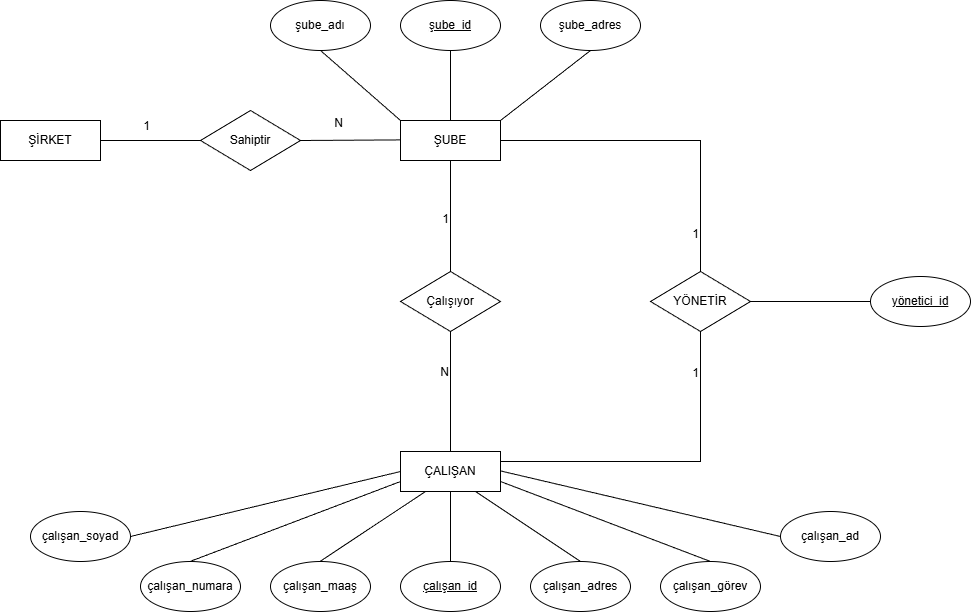

The diagram above was exported from draw.io. Its source (the exported page's mxGraphModel, read from the mxfile embedded in the PNG):
<mxGraphModel dx="1414" dy="827" grid="1" gridSize="10" guides="1" tooltips="1" connect="1" arrows="1" fold="1" page="1" pageScale="1" pageWidth="1169" pageHeight="827" math="0" shadow="0">
  <root>
    <mxCell id="0" />
    <mxCell id="1" parent="0" />
    <mxCell id="n6TlZGkE6g001HSqW4W6-1" parent="1" style="whiteSpace=wrap;html=1;align=center;" value="ŞUBE" vertex="1">
      <mxGeometry height="40" width="100" x="550" y="263" as="geometry" />
    </mxCell>
    <mxCell id="n6TlZGkE6g001HSqW4W6-2" parent="1" style="ellipse;whiteSpace=wrap;html=1;align=center;fontStyle=4;" value="şube_id" vertex="1">
      <mxGeometry height="50" width="100" x="550" y="143" as="geometry" />
    </mxCell>
    <mxCell id="n6TlZGkE6g001HSqW4W6-3" parent="1" style="ellipse;whiteSpace=wrap;html=1;align=center;" value="şube_adı" vertex="1">
      <mxGeometry height="50" width="100" x="420" y="143" as="geometry" />
    </mxCell>
    <mxCell id="n6TlZGkE6g001HSqW4W6-6" parent="1" style="ellipse;whiteSpace=wrap;html=1;align=center;" value="şube_adres" vertex="1">
      <mxGeometry height="50" width="100" x="690" y="143" as="geometry" />
    </mxCell>
    <mxCell id="n6TlZGkE6g001HSqW4W6-10" parent="1" style="shape=rhombus;perimeter=rhombusPerimeter;whiteSpace=wrap;html=1;align=center;" value="Çalışıyor" vertex="1">
      <mxGeometry height="60" width="100" x="550" y="414" as="geometry" />
    </mxCell>
    <mxCell id="n6TlZGkE6g001HSqW4W6-11" edge="1" parent="1" source="n6TlZGkE6g001HSqW4W6-1" style="endArrow=none;html=1;rounded=0;exitX=0.5;exitY=1;exitDx=0;exitDy=0;entryX=0.5;entryY=0;entryDx=0;entryDy=0;" target="n6TlZGkE6g001HSqW4W6-10" value="">
      <mxGeometry relative="1" as="geometry">
        <mxPoint x="550" y="400" as="sourcePoint" />
        <mxPoint x="710" y="400" as="targetPoint" />
      </mxGeometry>
    </mxCell>
    <mxCell id="n6TlZGkE6g001HSqW4W6-12" connectable="0" parent="n6TlZGkE6g001HSqW4W6-11" style="resizable=0;html=1;whiteSpace=wrap;align=right;verticalAlign=bottom;" value="1" vertex="1">
      <mxGeometry relative="1" x="1" as="geometry">
        <mxPoint y="-44" as="offset" />
      </mxGeometry>
    </mxCell>
    <mxCell id="n6TlZGkE6g001HSqW4W6-13" edge="1" parent="1" source="n6TlZGkE6g001HSqW4W6-3" style="endArrow=none;html=1;rounded=0;exitX=0.5;exitY=1;exitDx=0;exitDy=0;entryX=0;entryY=0;entryDx=0;entryDy=0;" target="n6TlZGkE6g001HSqW4W6-1" value="">
      <mxGeometry relative="1" as="geometry">
        <mxPoint x="550" y="393" as="sourcePoint" />
        <mxPoint x="710" y="393" as="targetPoint" />
      </mxGeometry>
    </mxCell>
    <mxCell id="n6TlZGkE6g001HSqW4W6-15" edge="1" parent="1" source="n6TlZGkE6g001HSqW4W6-1" style="endArrow=none;html=1;rounded=0;exitX=1;exitY=0;exitDx=0;exitDy=0;entryX=0.5;entryY=1;entryDx=0;entryDy=0;" target="n6TlZGkE6g001HSqW4W6-6" value="">
      <mxGeometry relative="1" as="geometry">
        <mxPoint x="630" y="263" as="sourcePoint" />
        <mxPoint x="710" y="333" as="targetPoint" />
      </mxGeometry>
    </mxCell>
    <mxCell id="n6TlZGkE6g001HSqW4W6-16" edge="1" parent="1" source="n6TlZGkE6g001HSqW4W6-2" style="endArrow=none;html=1;rounded=0;exitX=0.5;exitY=1;exitDx=0;exitDy=0;entryX=0.5;entryY=0;entryDx=0;entryDy=0;" target="n6TlZGkE6g001HSqW4W6-1" value="">
      <mxGeometry relative="1" as="geometry">
        <mxPoint x="950" y="343" as="sourcePoint" />
        <mxPoint x="1030" y="413" as="targetPoint" />
      </mxGeometry>
    </mxCell>
    <mxCell id="n6TlZGkE6g001HSqW4W6-17" parent="1" style="whiteSpace=wrap;html=1;align=center;" value="ÇALIŞAN" vertex="1">
      <mxGeometry height="40" width="100" x="550" y="594" as="geometry" />
    </mxCell>
    <mxCell id="n6TlZGkE6g001HSqW4W6-18" edge="1" parent="1" source="n6TlZGkE6g001HSqW4W6-10" style="endArrow=none;html=1;rounded=0;exitX=0.5;exitY=1;exitDx=0;exitDy=0;entryX=0.5;entryY=0;entryDx=0;entryDy=0;" target="n6TlZGkE6g001HSqW4W6-17" value="">
      <mxGeometry relative="1" as="geometry">
        <mxPoint x="500" y="530" as="sourcePoint" />
        <mxPoint x="740" y="560" as="targetPoint" />
      </mxGeometry>
    </mxCell>
    <mxCell id="n6TlZGkE6g001HSqW4W6-19" connectable="0" parent="n6TlZGkE6g001HSqW4W6-18" style="resizable=0;html=1;whiteSpace=wrap;align=right;verticalAlign=bottom;" value="N" vertex="1">
      <mxGeometry relative="1" x="1" as="geometry">
        <mxPoint y="-71" as="offset" />
      </mxGeometry>
    </mxCell>
    <mxCell id="n6TlZGkE6g001HSqW4W6-21" parent="1" style="ellipse;whiteSpace=wrap;html=1;align=center;fontStyle=4;" value="çalışan_id" vertex="1">
      <mxGeometry height="50" width="100" x="550" y="704" as="geometry" />
    </mxCell>
    <mxCell id="n6TlZGkE6g001HSqW4W6-23" parent="1" style="ellipse;whiteSpace=wrap;html=1;align=center;" value="çalışan_adres" vertex="1">
      <mxGeometry height="50" width="100" x="680" y="704" as="geometry" />
    </mxCell>
    <mxCell id="n6TlZGkE6g001HSqW4W6-24" parent="1" style="ellipse;whiteSpace=wrap;html=1;align=center;" value="çalışan_görev" vertex="1">
      <mxGeometry height="50" width="100" x="810" y="704" as="geometry" />
    </mxCell>
    <mxCell id="n6TlZGkE6g001HSqW4W6-25" parent="1" style="ellipse;whiteSpace=wrap;html=1;align=center;" value="çalışan_maaş" vertex="1">
      <mxGeometry height="50" width="100" x="420" y="704" as="geometry" />
    </mxCell>
    <mxCell id="n6TlZGkE6g001HSqW4W6-26" parent="1" style="ellipse;whiteSpace=wrap;html=1;align=center;" value="çalışan_numara" vertex="1">
      <mxGeometry height="50" width="100" x="290" y="704" as="geometry" />
    </mxCell>
    <mxCell id="n6TlZGkE6g001HSqW4W6-27" parent="1" style="ellipse;whiteSpace=wrap;html=1;align=center;" value="çalışan_soyad" vertex="1">
      <mxGeometry height="50" width="100" x="180" y="654" as="geometry" />
    </mxCell>
    <mxCell id="n6TlZGkE6g001HSqW4W6-28" parent="1" style="ellipse;whiteSpace=wrap;html=1;align=center;" value="çalışan_ad" vertex="1">
      <mxGeometry height="50" width="100" x="930" y="654" as="geometry" />
    </mxCell>
    <mxCell id="n6TlZGkE6g001HSqW4W6-29" edge="1" parent="1" source="n6TlZGkE6g001HSqW4W6-27" style="endArrow=none;html=1;rounded=0;exitX=1;exitY=0.5;exitDx=0;exitDy=0;entryX=0;entryY=0.5;entryDx=0;entryDy=0;" target="n6TlZGkE6g001HSqW4W6-17" value="">
      <mxGeometry relative="1" as="geometry">
        <mxPoint x="390" y="614" as="sourcePoint" />
        <mxPoint x="540" y="619" as="targetPoint" />
      </mxGeometry>
    </mxCell>
    <mxCell id="n6TlZGkE6g001HSqW4W6-30" edge="1" parent="1" style="endArrow=none;html=1;rounded=0;exitX=1;exitY=0.5;exitDx=0;exitDy=0;entryX=0;entryY=0.5;entryDx=0;entryDy=0;" target="n6TlZGkE6g001HSqW4W6-28" value="">
      <mxGeometry relative="1" as="geometry">
        <mxPoint x="650" y="613.41" as="sourcePoint" />
        <mxPoint x="810" y="613.41" as="targetPoint" />
      </mxGeometry>
    </mxCell>
    <mxCell id="n6TlZGkE6g001HSqW4W6-33" edge="1" parent="1" style="endArrow=none;html=1;rounded=0;exitX=0.5;exitY=1;exitDx=0;exitDy=0;entryX=0.5;entryY=0;entryDx=0;entryDy=0;" value="">
      <mxGeometry relative="1" as="geometry">
        <mxPoint x="600" y="634" as="sourcePoint" />
        <mxPoint x="600" y="704" as="targetPoint" />
      </mxGeometry>
    </mxCell>
    <mxCell id="n6TlZGkE6g001HSqW4W6-35" edge="1" parent="1" source="n6TlZGkE6g001HSqW4W6-17" style="endArrow=none;html=1;rounded=0;entryX=0.5;entryY=0;entryDx=0;entryDy=0;exitX=0.25;exitY=1;exitDx=0;exitDy=0;" value="">
      <mxGeometry relative="1" as="geometry">
        <mxPoint x="500" y="654" as="sourcePoint" />
        <mxPoint x="469.40999999999997" y="704" as="targetPoint" />
      </mxGeometry>
    </mxCell>
    <mxCell id="n6TlZGkE6g001HSqW4W6-36" edge="1" parent="1" source="n6TlZGkE6g001HSqW4W6-17" style="endArrow=none;html=1;rounded=0;exitX=0;exitY=0.75;exitDx=0;exitDy=0;entryX=0.5;entryY=0;entryDx=0;entryDy=0;" value="">
      <mxGeometry relative="1" as="geometry">
        <mxPoint x="339.40999999999997" y="634" as="sourcePoint" />
        <mxPoint x="339.40999999999997" y="704" as="targetPoint" />
      </mxGeometry>
    </mxCell>
    <mxCell id="n6TlZGkE6g001HSqW4W6-37" edge="1" parent="1" source="n6TlZGkE6g001HSqW4W6-17" style="endArrow=none;html=1;rounded=0;exitX=0.75;exitY=1;exitDx=0;exitDy=0;entryX=0.5;entryY=0;entryDx=0;entryDy=0;" target="n6TlZGkE6g001HSqW4W6-23" value="">
      <mxGeometry relative="1" as="geometry">
        <mxPoint x="680" y="654" as="sourcePoint" />
        <mxPoint x="680" y="724" as="targetPoint" />
      </mxGeometry>
    </mxCell>
    <mxCell id="n6TlZGkE6g001HSqW4W6-38" edge="1" parent="1" source="n6TlZGkE6g001HSqW4W6-17" style="endArrow=none;html=1;rounded=0;exitX=1;exitY=0.75;exitDx=0;exitDy=0;entryX=0.5;entryY=0;entryDx=0;entryDy=0;" target="n6TlZGkE6g001HSqW4W6-24" value="">
      <mxGeometry relative="1" as="geometry">
        <mxPoint x="720" y="654" as="sourcePoint" />
        <mxPoint x="720" y="724" as="targetPoint" />
      </mxGeometry>
    </mxCell>
    <mxCell id="n6TlZGkE6g001HSqW4W6-41" parent="1" style="shape=rhombus;perimeter=rhombusPerimeter;whiteSpace=wrap;html=1;align=center;" value="YÖNETİR" vertex="1">
      <mxGeometry height="60" width="100" x="800" y="414" as="geometry" />
    </mxCell>
    <mxCell id="n6TlZGkE6g001HSqW4W6-43" parent="1" style="ellipse;whiteSpace=wrap;html=1;align=center;fontStyle=4;" value="yönetici_id" vertex="1">
      <mxGeometry height="50" width="100" x="1020" y="419" as="geometry" />
    </mxCell>
    <mxCell id="n6TlZGkE6g001HSqW4W6-45" edge="1" parent="1" source="n6TlZGkE6g001HSqW4W6-41" style="endArrow=none;html=1;rounded=0;exitX=1;exitY=0.5;exitDx=0;exitDy=0;" value="">
      <mxGeometry relative="1" as="geometry">
        <Array as="points">
          <mxPoint x="950" y="444" />
        </Array>
        <mxPoint x="240" y="443.41" as="sourcePoint" />
        <mxPoint x="1020" y="444" as="targetPoint" />
      </mxGeometry>
    </mxCell>
    <mxCell id="n6TlZGkE6g001HSqW4W6-46" edge="1" parent="1" source="n6TlZGkE6g001HSqW4W6-41" style="endArrow=none;html=1;rounded=0;edgeStyle=orthogonalEdgeStyle;entryX=1;entryY=0.25;entryDx=0;entryDy=0;exitX=0.5;exitY=1;exitDx=0;exitDy=0;" target="n6TlZGkE6g001HSqW4W6-17" value="">
      <mxGeometry relative="1" as="geometry">
        <Array as="points">
          <mxPoint x="850" y="604" />
        </Array>
        <mxPoint x="850" y="500" as="sourcePoint" />
        <mxPoint x="550" y="700.94" as="targetPoint" />
      </mxGeometry>
    </mxCell>
    <mxCell id="n6TlZGkE6g001HSqW4W6-47" connectable="0" parent="n6TlZGkE6g001HSqW4W6-46" style="resizable=0;html=1;whiteSpace=wrap;align=right;verticalAlign=bottom;" value="1" vertex="1">
      <mxGeometry relative="1" x="1" as="geometry">
        <mxPoint x="200" y="-80" as="offset" />
      </mxGeometry>
    </mxCell>
    <mxCell id="n6TlZGkE6g001HSqW4W6-48" edge="1" parent="1" source="n6TlZGkE6g001HSqW4W6-41" style="endArrow=none;html=1;rounded=0;exitX=0.5;exitY=0;exitDx=0;exitDy=0;edgeStyle=orthogonalEdgeStyle;entryX=1;entryY=0.5;entryDx=0;entryDy=0;" target="n6TlZGkE6g001HSqW4W6-1" value="">
      <mxGeometry relative="1" as="geometry">
        <Array as="points">
          <mxPoint x="850" y="283" />
        </Array>
        <mxPoint x="350" y="182" as="sourcePoint" />
        <mxPoint x="680" y="222" as="targetPoint" />
      </mxGeometry>
    </mxCell>
    <mxCell id="n6TlZGkE6g001HSqW4W6-49" connectable="0" parent="n6TlZGkE6g001HSqW4W6-48" style="resizable=0;html=1;whiteSpace=wrap;align=right;verticalAlign=bottom;" value="1" vertex="1">
      <mxGeometry relative="1" x="1" as="geometry">
        <mxPoint x="200" y="102" as="offset" />
      </mxGeometry>
    </mxCell>
    <mxCell id="n6TlZGkE6g001HSqW4W6-50" parent="1" style="whiteSpace=wrap;html=1;align=center;" value="ŞİRKET" vertex="1">
      <mxGeometry height="40" width="100" x="150" y="263" as="geometry" />
    </mxCell>
    <mxCell id="n6TlZGkE6g001HSqW4W6-52" parent="1" style="shape=rhombus;perimeter=rhombusPerimeter;whiteSpace=wrap;html=1;align=center;" value="Sahiptir" vertex="1">
      <mxGeometry height="60" width="100" x="350" y="253" as="geometry" />
    </mxCell>
    <mxCell id="n6TlZGkE6g001HSqW4W6-53" edge="1" parent="1" source="n6TlZGkE6g001HSqW4W6-52" style="endArrow=none;html=1;rounded=0;exitX=1;exitY=0.5;exitDx=0;exitDy=0;" value="">
      <mxGeometry relative="1" as="geometry">
        <mxPoint x="420" y="285" as="sourcePoint" />
        <mxPoint x="550" y="282.41" as="targetPoint" />
      </mxGeometry>
    </mxCell>
    <mxCell id="n6TlZGkE6g001HSqW4W6-56" edge="1" parent="1" source="n6TlZGkE6g001HSqW4W6-50" style="endArrow=none;html=1;rounded=0;exitX=1;exitY=0.5;exitDx=0;exitDy=0;entryX=0;entryY=0.5;entryDx=0;entryDy=0;" target="n6TlZGkE6g001HSqW4W6-52" value="">
      <mxGeometry relative="1" as="geometry">
        <mxPoint x="270" y="305" as="sourcePoint" />
        <mxPoint x="350" y="282.40999999999997" as="targetPoint" />
      </mxGeometry>
    </mxCell>
    <mxCell id="n6TlZGkE6g001HSqW4W6-57" connectable="0" parent="1" style="resizable=0;html=1;whiteSpace=wrap;align=right;verticalAlign=bottom;" value="1" vertex="1">
      <mxGeometry x="610" y="460" as="geometry">
        <mxPoint x="-309" y="-183" as="offset" />
      </mxGeometry>
    </mxCell>
    <mxCell id="n6TlZGkE6g001HSqW4W6-58" connectable="0" parent="1" style="resizable=0;html=1;whiteSpace=wrap;align=right;verticalAlign=bottom;" value="N" vertex="1">
      <mxGeometry x="710" y="710" as="geometry">
        <mxPoint x="-216" y="-436" as="offset" />
      </mxGeometry>
    </mxCell>
  </root>
</mxGraphModel>